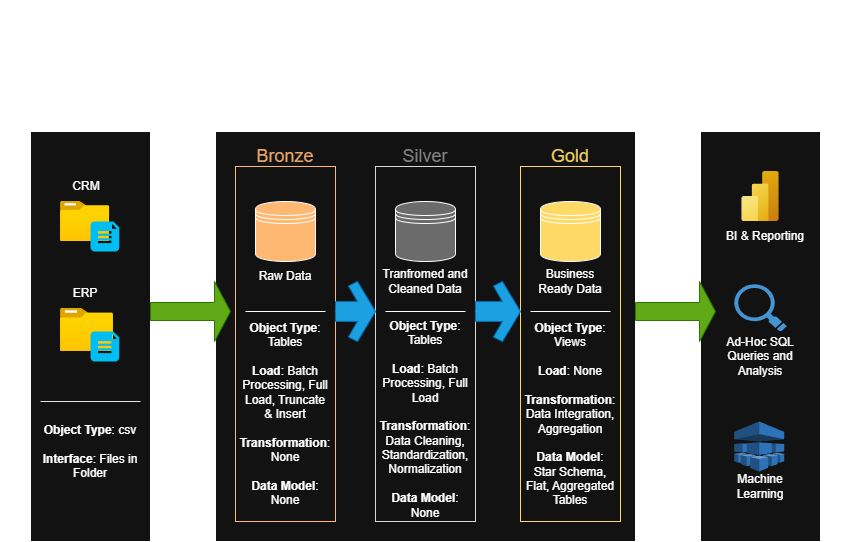

The diagram above was exported from draw.io. Its source (the exported page's mxGraphModel, read from the mxfile embedded in the PNG):
<mxGraphModel dx="1042" dy="626" grid="1" gridSize="10" guides="1" tooltips="1" connect="1" arrows="1" fold="1" page="1" pageScale="1" pageWidth="850" pageHeight="1100" math="0" shadow="0">
  <root>
    <mxCell id="0" />
    <mxCell id="1" parent="0" />
    <mxCell id="LNM6dqb0w8i9hxTS3iPF-1" value="" style="rounded=0;whiteSpace=wrap;html=1;" parent="1" vertex="1">
      <mxGeometry x="30" y="140" width="120" height="410" as="geometry" />
    </mxCell>
    <mxCell id="LNM6dqb0w8i9hxTS3iPF-2" value="" style="rounded=0;whiteSpace=wrap;html=1;" parent="1" vertex="1">
      <mxGeometry x="215" y="140" width="420" height="410" as="geometry" />
    </mxCell>
    <mxCell id="LNM6dqb0w8i9hxTS3iPF-3" value="" style="rounded=0;whiteSpace=wrap;html=1;" parent="1" vertex="1">
      <mxGeometry x="700" y="140" width="120" height="410" as="geometry" />
    </mxCell>
    <mxCell id="LNM6dqb0w8i9hxTS3iPF-4" value="&lt;font style=&quot;font-size: 24px;&quot;&gt;Sources&lt;/font&gt;" style="text;html=1;align=center;verticalAlign=middle;whiteSpace=wrap;rounded=0;" parent="1" vertex="1">
      <mxGeometry x="60" y="110" width="60" height="30" as="geometry" />
    </mxCell>
    <mxCell id="LNM6dqb0w8i9hxTS3iPF-5" value="&lt;font style=&quot;font-size: 24px;&quot;&gt;Data Warehouse&lt;/font&gt;" style="text;html=1;align=center;verticalAlign=middle;whiteSpace=wrap;rounded=0;" parent="1" vertex="1">
      <mxGeometry x="385" y="100" width="80" height="30" as="geometry" />
    </mxCell>
    <mxCell id="LNM6dqb0w8i9hxTS3iPF-6" value="&lt;font style=&quot;font-size: 24px;&quot;&gt;End User&lt;/font&gt;" style="text;html=1;align=center;verticalAlign=middle;whiteSpace=wrap;rounded=0;" parent="1" vertex="1">
      <mxGeometry x="730" y="100" width="60" height="30" as="geometry" />
    </mxCell>
    <mxCell id="LNM6dqb0w8i9hxTS3iPF-7" value="&lt;font style=&quot;font-size: 18px; color: rgb(233, 165, 102);&quot;&gt;Bronze&lt;/font&gt;" style="text;html=1;align=center;verticalAlign=middle;whiteSpace=wrap;rounded=0;" parent="1" vertex="1">
      <mxGeometry x="255" y="150" width="60" height="30" as="geometry" />
    </mxCell>
    <mxCell id="LNM6dqb0w8i9hxTS3iPF-8" value="&lt;font style=&quot;font-size: 18px; color: rgb(129, 129, 129);&quot;&gt;Silver&lt;/font&gt;" style="text;html=1;align=center;verticalAlign=middle;whiteSpace=wrap;rounded=0;" parent="1" vertex="1">
      <mxGeometry x="395" y="150" width="60" height="30" as="geometry" />
    </mxCell>
    <mxCell id="LNM6dqb0w8i9hxTS3iPF-9" value="&lt;font style=&quot;font-size: 18px; color: rgb(239, 206, 96);&quot;&gt;Gold&lt;/font&gt;" style="text;html=1;align=center;verticalAlign=middle;whiteSpace=wrap;rounded=0;" parent="1" vertex="1">
      <mxGeometry x="540" y="150" width="60" height="30" as="geometry" />
    </mxCell>
    <mxCell id="LNM6dqb0w8i9hxTS3iPF-10" value="" style="rounded=0;whiteSpace=wrap;html=1;fillColor=none;strokeColor=#FFB871;gradientColor=none;" parent="1" vertex="1">
      <mxGeometry x="235" y="175" width="100" height="355" as="geometry" />
    </mxCell>
    <mxCell id="LNM6dqb0w8i9hxTS3iPF-11" value="" style="rounded=0;whiteSpace=wrap;html=1;fillColor=none;strokeColor=#D9D9D9;" parent="1" vertex="1">
      <mxGeometry x="375" y="175" width="100" height="355" as="geometry" />
    </mxCell>
    <mxCell id="LNM6dqb0w8i9hxTS3iPF-12" value="" style="rounded=0;whiteSpace=wrap;html=1;fillColor=none;strokeColor=#FFD966;" parent="1" vertex="1">
      <mxGeometry x="520" y="175" width="100" height="355" as="geometry" />
    </mxCell>
    <mxCell id="LNM6dqb0w8i9hxTS3iPF-13" value="" style="image;aspect=fixed;html=1;points=[];align=center;fontSize=12;image=img/lib/azure2/general/Folder_Blank.svg;" parent="1" vertex="1">
      <mxGeometry x="60" y="210" width="49.29" height="40" as="geometry" />
    </mxCell>
    <mxCell id="LNM6dqb0w8i9hxTS3iPF-15" value="" style="image;aspect=fixed;html=1;points=[];align=center;fontSize=12;image=img/lib/azure2/general/Folder_Blank.svg;" parent="1" vertex="1">
      <mxGeometry x="60" y="317" width="52.98" height="43" as="geometry" />
    </mxCell>
    <mxCell id="LNM6dqb0w8i9hxTS3iPF-17" value="" style="verticalLabelPosition=bottom;html=1;verticalAlign=top;align=center;strokeColor=none;fillColor=#00BEF2;shape=mxgraph.azure.file_2;pointerEvents=1;" parent="1" vertex="1">
      <mxGeometry x="90" y="340" width="28.75" height="30" as="geometry" />
    </mxCell>
    <mxCell id="LNM6dqb0w8i9hxTS3iPF-18" value="" style="verticalLabelPosition=bottom;html=1;verticalAlign=top;align=center;strokeColor=none;fillColor=#00BEF2;shape=mxgraph.azure.file_2;pointerEvents=1;" parent="1" vertex="1">
      <mxGeometry x="90" y="230" width="28.75" height="30" as="geometry" />
    </mxCell>
    <mxCell id="LNM6dqb0w8i9hxTS3iPF-19" value="" style="shape=singleArrow;whiteSpace=wrap;html=1;fillColor=#60a917;fontColor=#ffffff;strokeColor=#2D7600;" parent="1" vertex="1">
      <mxGeometry x="150" y="290" width="80" height="60" as="geometry" />
    </mxCell>
    <mxCell id="LNM6dqb0w8i9hxTS3iPF-45" value="" style="html=1;shadow=0;dashed=0;align=center;verticalAlign=middle;shape=mxgraph.arrows2.sharpArrow2;dy1=0.67;dx1=18;dx2=18;dy3=0.15;dx3=27;notch=0;fillColor=#1ba1e2;fontColor=#ffffff;strokeColor=#006EAF;" parent="1" vertex="1">
      <mxGeometry x="335" y="290" width="40" height="60" as="geometry" />
    </mxCell>
    <mxCell id="LNM6dqb0w8i9hxTS3iPF-46" value="" style="html=1;shadow=0;dashed=0;align=center;verticalAlign=middle;shape=mxgraph.arrows2.sharpArrow2;dy1=0.67;dx1=18;dx2=18;dy3=0.15;dx3=27;notch=0;fillColor=#1ba1e2;fontColor=#ffffff;strokeColor=#006EAF;" parent="1" vertex="1">
      <mxGeometry x="475" y="290" width="45" height="60" as="geometry" />
    </mxCell>
    <mxCell id="LNM6dqb0w8i9hxTS3iPF-47" value="" style="shape=singleArrow;whiteSpace=wrap;html=1;fillColor=#60a917;fontColor=#ffffff;strokeColor=#2D7600;" parent="1" vertex="1">
      <mxGeometry x="635" y="290" width="80" height="60" as="geometry" />
    </mxCell>
    <mxCell id="LNM6dqb0w8i9hxTS3iPF-48" value="" style="verticalLabelPosition=bottom;shadow=0;dashed=0;align=center;html=1;verticalAlign=top;strokeWidth=1;shape=mxgraph.mockup.markup.line;strokeColor=#151515;" parent="1" vertex="1">
      <mxGeometry x="36.49000000000001" y="400" width="100" height="20" as="geometry" />
    </mxCell>
    <mxCell id="LNM6dqb0w8i9hxTS3iPF-49" value="" style="verticalLabelPosition=bottom;shadow=0;dashed=0;align=center;html=1;verticalAlign=top;strokeWidth=1;shape=mxgraph.mockup.markup.line;strokeColor=#E5E5E5;" parent="1" vertex="1">
      <mxGeometry x="40" y="400" width="100" height="20" as="geometry" />
    </mxCell>
    <mxCell id="LNM6dqb0w8i9hxTS3iPF-50" value="CRM" style="text;html=1;align=center;verticalAlign=middle;whiteSpace=wrap;rounded=0;" parent="1" vertex="1">
      <mxGeometry x="56.49000000000001" y="180" width="60" height="30" as="geometry" />
    </mxCell>
    <mxCell id="LNM6dqb0w8i9hxTS3iPF-51" value="ERP" style="text;html=1;align=center;verticalAlign=middle;whiteSpace=wrap;rounded=0;" parent="1" vertex="1">
      <mxGeometry x="54.64000000000001" y="287" width="60" height="30" as="geometry" />
    </mxCell>
    <mxCell id="LNM6dqb0w8i9hxTS3iPF-52" value="&lt;b&gt;Object Type&lt;/b&gt;: csv&lt;div&gt;&lt;br&gt;&lt;/div&gt;&lt;div&gt;&lt;b&gt;Interface&lt;/b&gt;: Files in Folder&lt;/div&gt;" style="text;html=1;align=center;verticalAlign=middle;whiteSpace=wrap;rounded=0;" parent="1" vertex="1">
      <mxGeometry x="40" y="430" width="100" height="60" as="geometry" />
    </mxCell>
    <mxCell id="LNM6dqb0w8i9hxTS3iPF-53" value="" style="shape=datastore;whiteSpace=wrap;html=1;fillColor=#FFB871;" parent="1" vertex="1">
      <mxGeometry x="255" y="210" width="60" height="60" as="geometry" />
    </mxCell>
    <mxCell id="LNM6dqb0w8i9hxTS3iPF-54" value="" style="shape=datastore;whiteSpace=wrap;html=1;fillColor=#6B6B6B;" parent="1" vertex="1">
      <mxGeometry x="395" y="210" width="60" height="60" as="geometry" />
    </mxCell>
    <mxCell id="LNM6dqb0w8i9hxTS3iPF-55" value="" style="shape=datastore;whiteSpace=wrap;html=1;fillColor=#FFD966;" parent="1" vertex="1">
      <mxGeometry x="540" y="210" width="60" height="60" as="geometry" />
    </mxCell>
    <mxCell id="LNM6dqb0w8i9hxTS3iPF-56" value="Raw Data" style="text;html=1;align=center;verticalAlign=middle;whiteSpace=wrap;rounded=0;" parent="1" vertex="1">
      <mxGeometry x="255" y="270" width="60" height="30" as="geometry" />
    </mxCell>
    <mxCell id="LNM6dqb0w8i9hxTS3iPF-57" value="Tranfromed and Cleaned Data" style="text;html=1;align=center;verticalAlign=middle;whiteSpace=wrap;rounded=0;" parent="1" vertex="1">
      <mxGeometry x="380" y="270" width="90" height="40" as="geometry" />
    </mxCell>
    <mxCell id="LNM6dqb0w8i9hxTS3iPF-58" value="Business Ready Data" style="text;html=1;align=center;verticalAlign=middle;whiteSpace=wrap;rounded=0;" parent="1" vertex="1">
      <mxGeometry x="530" y="270" width="80" height="40" as="geometry" />
    </mxCell>
    <mxCell id="LNM6dqb0w8i9hxTS3iPF-59" value="" style="line;strokeWidth=1;rotatable=0;dashed=0;labelPosition=right;align=left;verticalAlign=middle;spacingTop=0;spacingLeft=6;points=[];portConstraint=eastwest;" parent="1" vertex="1">
      <mxGeometry x="245" y="315" width="80" height="10" as="geometry" />
    </mxCell>
    <mxCell id="LNM6dqb0w8i9hxTS3iPF-60" value="" style="line;strokeWidth=1;rotatable=0;dashed=0;labelPosition=right;align=left;verticalAlign=middle;spacingTop=0;spacingLeft=6;points=[];portConstraint=eastwest;" parent="1" vertex="1">
      <mxGeometry x="385" y="315" width="80" height="10" as="geometry" />
    </mxCell>
    <mxCell id="LNM6dqb0w8i9hxTS3iPF-61" value="" style="line;strokeWidth=1;rotatable=0;dashed=0;labelPosition=right;align=left;verticalAlign=middle;spacingTop=0;spacingLeft=6;points=[];portConstraint=eastwest;" parent="1" vertex="1">
      <mxGeometry x="530" y="315" width="80" height="10" as="geometry" />
    </mxCell>
    <mxCell id="LNM6dqb0w8i9hxTS3iPF-62" value="&lt;b&gt;Object Type&lt;/b&gt;: Tables&lt;div&gt;&lt;br&gt;&lt;/div&gt;&lt;div&gt;&lt;b&gt;Load&lt;/b&gt;: Batch Processing, Full Load, Truncate &amp;amp; Insert&lt;/div&gt;&lt;div&gt;&lt;br&gt;&lt;/div&gt;&lt;div&gt;&lt;b&gt;Transformation&lt;/b&gt;: None&lt;/div&gt;&lt;div&gt;&lt;br&gt;&lt;/div&gt;&lt;div&gt;&lt;b&gt;Data Model&lt;/b&gt;: None&lt;/div&gt;&lt;div&gt;&lt;br&gt;&lt;/div&gt;" style="text;html=1;align=center;verticalAlign=middle;whiteSpace=wrap;rounded=0;" parent="1" vertex="1">
      <mxGeometry x="245" y="330" width="80" height="200" as="geometry" />
    </mxCell>
    <mxCell id="LNM6dqb0w8i9hxTS3iPF-63" value="&lt;b&gt;Object Type&lt;/b&gt;: Tables&lt;div&gt;&lt;br&gt;&lt;/div&gt;&lt;div&gt;&lt;b&gt;Load&lt;/b&gt;: Batch Processing, Full Load&lt;/div&gt;&lt;div&gt;&lt;br&gt;&lt;/div&gt;&lt;div&gt;&lt;b&gt;Transformation&lt;/b&gt;: Data Cleaning, Standardization, Normalization&lt;/div&gt;&lt;div&gt;&lt;br&gt;&lt;/div&gt;&lt;div&gt;&lt;b&gt;Data Model&lt;/b&gt;: None&lt;/div&gt;&lt;div&gt;&lt;br&gt;&lt;/div&gt;" style="text;html=1;align=center;verticalAlign=middle;whiteSpace=wrap;rounded=0;" parent="1" vertex="1">
      <mxGeometry x="385" y="340" width="80" height="190" as="geometry" />
    </mxCell>
    <mxCell id="LNM6dqb0w8i9hxTS3iPF-64" value="&lt;b&gt;Object Type&lt;/b&gt;: Views&lt;div&gt;&lt;br&gt;&lt;/div&gt;&lt;div&gt;&lt;b&gt;Load&lt;/b&gt;: None&lt;/div&gt;&lt;div&gt;&lt;br&gt;&lt;/div&gt;&lt;div&gt;&lt;b&gt;Transformation&lt;/b&gt;: Data Integration, Aggregation&lt;/div&gt;&lt;div&gt;&lt;br&gt;&lt;/div&gt;&lt;div&gt;&lt;b&gt;Data Model&lt;/b&gt;: Star Schema, Flat, Aggregated Tables&lt;/div&gt;&lt;div&gt;&lt;br&gt;&lt;/div&gt;" style="text;html=1;align=center;verticalAlign=middle;whiteSpace=wrap;rounded=0;" parent="1" vertex="1">
      <mxGeometry x="530" y="325" width="80" height="210" as="geometry" />
    </mxCell>
    <mxCell id="LNM6dqb0w8i9hxTS3iPF-65" value="" style="image;aspect=fixed;html=1;points=[];align=center;fontSize=12;image=img/lib/azure2/analytics/Power_BI_Embedded.svg;" parent="1" vertex="1">
      <mxGeometry x="741.25" y="180" width="37.5" height="50" as="geometry" />
    </mxCell>
    <mxCell id="LNM6dqb0w8i9hxTS3iPF-66" value="" style="outlineConnect=0;dashed=0;verticalLabelPosition=bottom;verticalAlign=top;align=center;html=1;shape=mxgraph.aws3.machine_learning;fillColor=#2E73B8;gradientColor=none;" parent="1" vertex="1">
      <mxGeometry x="733.7" y="430" width="50" height="50" as="geometry" />
    </mxCell>
    <mxCell id="LNM6dqb0w8i9hxTS3iPF-67" value="" style="shadow=0;dashed=0;html=1;strokeColor=none;fillColor=#4495D1;labelPosition=center;verticalLabelPosition=bottom;verticalAlign=top;align=center;outlineConnect=0;shape=mxgraph.veeam.magnifying_glass;pointerEvents=1;" parent="1" vertex="1">
      <mxGeometry x="733.6999999999999" y="292.79999999999995" width="52.6" height="47.2" as="geometry" />
    </mxCell>
    <mxCell id="LNM6dqb0w8i9hxTS3iPF-68" value="BI &amp;amp; Reporting" style="text;html=1;align=center;verticalAlign=middle;whiteSpace=wrap;rounded=0;" parent="1" vertex="1">
      <mxGeometry x="720" y="230" width="90" height="30" as="geometry" />
    </mxCell>
    <mxCell id="LNM6dqb0w8i9hxTS3iPF-69" value="Ad-Hoc SQL Queries and Analysis" style="text;html=1;align=center;verticalAlign=middle;whiteSpace=wrap;rounded=0;" parent="1" vertex="1">
      <mxGeometry x="710" y="350" width="100" height="30" as="geometry" />
    </mxCell>
    <mxCell id="LNM6dqb0w8i9hxTS3iPF-70" value="Machine Learning" style="text;html=1;align=center;verticalAlign=middle;whiteSpace=wrap;rounded=0;" parent="1" vertex="1">
      <mxGeometry x="730" y="480" width="60" height="30" as="geometry" />
    </mxCell>
    <mxCell id="LNM6dqb0w8i9hxTS3iPF-71" value="&lt;font style=&quot;font-size: 36px;&quot;&gt;High Level Data Architecture&lt;/font&gt;" style="text;html=1;align=center;verticalAlign=middle;whiteSpace=wrap;rounded=0;" parent="1" vertex="1">
      <mxGeometry y="10" width="850" height="40" as="geometry" />
    </mxCell>
  </root>
</mxGraphModel>